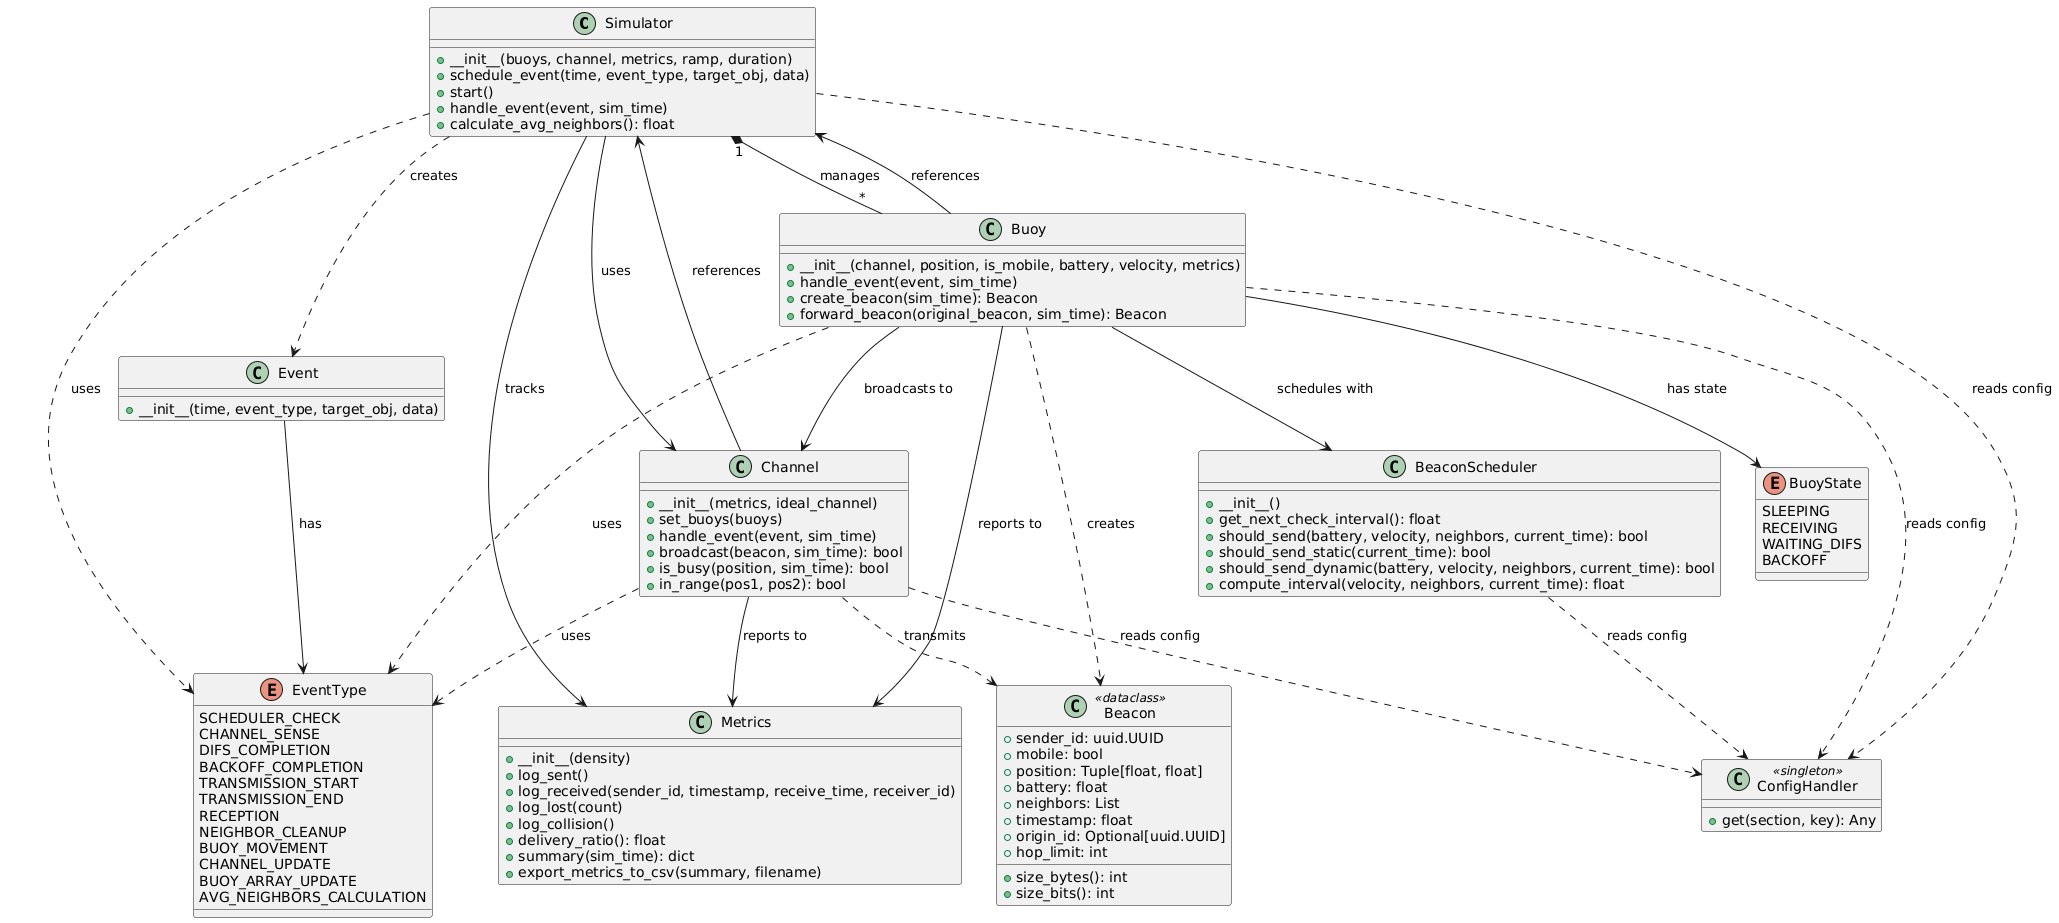

The diagram above was rendered by PlantUML. Its source (embedded in the PNG):
@startuml
' Core Classes
class Simulator {
    + __init__(buoys, channel, metrics, ramp, duration)
    + schedule_event(time, event_type, target_obj, data)
    + start()
    + handle_event(event, sim_time)
    + calculate_avg_neighbors(): float
}

class Event {
    + __init__(time, event_type, target_obj, data)
}

class Channel {
    + __init__(metrics, ideal_channel)
    + set_buoys(buoys)
    + handle_event(event, sim_time)
    + broadcast(beacon, sim_time): bool
    + is_busy(position, sim_time): bool
    + in_range(pos1, pos2): bool
}

' Buoy Classes
enum BuoyState {
    SLEEPING
    RECEIVING
    WAITING_DIFS
    BACKOFF
}

class Buoy {
    + __init__(channel, position, is_mobile, battery, velocity, metrics)
    + handle_event(event, sim_time)
    + create_beacon(sim_time): Beacon
    + forward_beacon(original_beacon, sim_time): Beacon
}

' Protocol Classes
class BeaconScheduler {
    + __init__()
    + get_next_check_interval(): float
    + should_send(battery, velocity, neighbors, current_time): bool
    + should_send_static(current_time): bool
    + should_send_dynamic(battery, velocity, neighbors, current_time): bool
    + compute_interval(velocity, neighbors, current_time): float
}

class Beacon <<dataclass>> {
    + sender_id: uuid.UUID
    + mobile: bool
    + position: Tuple[float, float]
    + battery: float
    + neighbors: List
    + timestamp: float
    + origin_id: Optional[uuid.UUID]
    + hop_limit: int
    + size_bytes(): int
    + size_bits(): int
}

' Events
enum EventType {
    SCHEDULER_CHECK
    CHANNEL_SENSE
    DIFS_COMPLETION
    BACKOFF_COMPLETION
    TRANSMISSION_START
    TRANSMISSION_END
    RECEPTION
    NEIGHBOR_CLEANUP
    BUOY_MOVEMENT
    CHANNEL_UPDATE
    BUOY_ARRAY_UPDATE
    AVG_NEIGHBORS_CALCULATION
}

' Utility Classes
class Metrics {
    + __init__(density)
    + log_sent()
    + log_received(sender_id, timestamp, receive_time, receiver_id)
    + log_lost(count)
    + log_collision()
    + delivery_ratio(): float
    + summary(sim_time): dict
    + export_metrics_to_csv(summary, filename)
}

class ConfigHandler <<singleton>> {
    + get(section, key): Any
}

' Relationships

' Simulator relationships
Simulator "1" *-- "*" Buoy : manages
Simulator --> Channel : uses
Simulator --> Metrics : tracks
Simulator ..> Event : creates
Simulator ..> EventType : uses
Simulator ..> ConfigHandler : reads config

' Event relationships
Event --> EventType : has

' Buoy relationships
Buoy --> BuoyState : has state
Buoy --> BeaconScheduler : schedules with
Buoy --> Channel : broadcasts to
Buoy --> Metrics : reports to
Buoy --> Simulator : references
Buoy ..> Beacon : creates
Buoy ..> EventType : uses
Buoy ..> ConfigHandler : reads config

' Channel relationships
Channel --> Metrics : reports to
Channel --> Simulator : references
Channel ..> Beacon : transmits
Channel ..> EventType : uses
Channel ..> ConfigHandler : reads config

' BeaconScheduler relationships
BeaconScheduler ..> ConfigHandler : reads config
@enduml